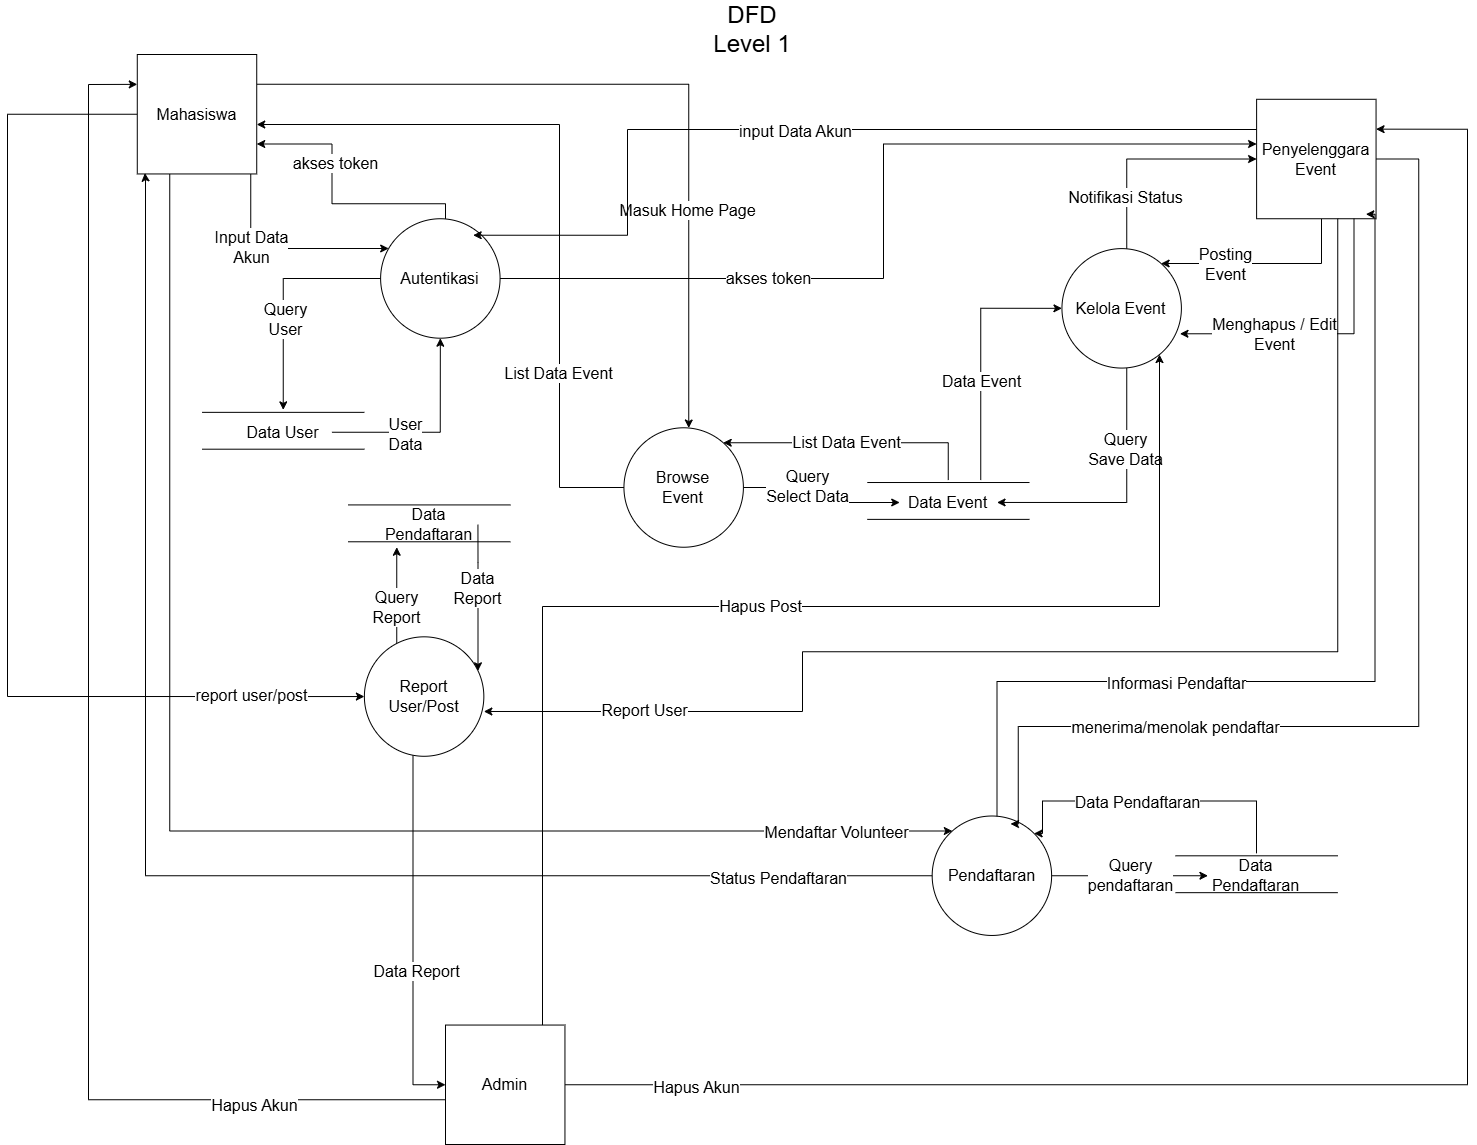

The diagram above was exported from draw.io. Its source (the exported page's mxGraphModel, read from the mxfile embedded in the PNG):
<mxGraphModel dx="4415" dy="1858" grid="1" gridSize="10" guides="1" tooltips="1" connect="1" arrows="1" fold="1" page="1" pageScale="1" pageWidth="850" pageHeight="1100" math="0" shadow="0">
  <root>
    <mxCell id="0" />
    <mxCell id="1" parent="0" />
    <mxCell id="2" parent="1" style="text;html=1;whiteSpace=wrap;strokeColor=none;fillColor=none;align=center;verticalAlign=middle;rounded=0;fontSize=24;" value="DFD Level 1" vertex="1">
      <mxGeometry height="30" width="110" x="1450" y="210" as="geometry" />
    </mxCell>
    <mxCell id="3" edge="1" parent="1" source="11" style="edgeStyle=orthogonalEdgeStyle;rounded=0;orthogonalLoop=1;jettySize=auto;html=1;fontSize=16;" target="16">
      <mxGeometry relative="1" as="geometry">
        <Array as="points">
          <mxPoint x="1003.3333333333334" y="444.1095890410959" />
        </Array>
      </mxGeometry>
    </mxCell>
    <mxCell id="4" connectable="0" parent="3" style="edgeLabel;html=1;align=center;verticalAlign=middle;resizable=0;points=[];fontSize=16;" value="Input Data&lt;div&gt;Akun&lt;/div&gt;" vertex="1">
      <mxGeometry relative="1" x="-0.3167" y="-1" as="geometry">
        <mxPoint as="offset" />
      </mxGeometry>
    </mxCell>
    <mxCell id="5" edge="1" parent="1" source="11" style="edgeStyle=orthogonalEdgeStyle;rounded=0;orthogonalLoop=1;jettySize=auto;html=1;fontSize=16;" target="26">
      <mxGeometry relative="1" as="geometry">
        <Array as="points">
          <mxPoint x="1441.3333333333335" y="279.86301369863014" />
        </Array>
      </mxGeometry>
    </mxCell>
    <mxCell id="6" connectable="0" parent="5" style="edgeLabel;html=1;align=center;verticalAlign=middle;resizable=0;points=[];fontSize=16;" value="Masuk Home Page" vertex="1">
      <mxGeometry relative="1" x="0.4354" y="-2" as="geometry">
        <mxPoint as="offset" />
      </mxGeometry>
    </mxCell>
    <mxCell id="7" edge="1" parent="1" source="11" style="edgeStyle=orthogonalEdgeStyle;rounded=0;orthogonalLoop=1;jettySize=auto;html=1;fontSize=16;" target="45">
      <mxGeometry relative="1" as="geometry">
        <Array as="points">
          <mxPoint x="922.2222222222222" y="1026.4383561643835" />
        </Array>
      </mxGeometry>
    </mxCell>
    <mxCell id="8" connectable="0" parent="7" style="edgeLabel;html=1;align=center;verticalAlign=middle;resizable=0;points=[];fontSize=16;" value="Mendaftar Volunteer" vertex="1">
      <mxGeometry relative="1" x="0.8359" as="geometry">
        <mxPoint as="offset" />
      </mxGeometry>
    </mxCell>
    <mxCell id="9" edge="1" parent="1" source="11" style="edgeStyle=orthogonalEdgeStyle;rounded=0;orthogonalLoop=1;jettySize=auto;html=1;entryX=0;entryY=0.5;entryDx=0;entryDy=0;fontSize=16;" target="61">
      <mxGeometry relative="1" as="geometry">
        <Array as="points">
          <mxPoint x="760" y="309.7260273972603" />
          <mxPoint x="760" y="892.054794520548" />
        </Array>
      </mxGeometry>
    </mxCell>
    <mxCell id="10" connectable="0" parent="9" style="edgeLabel;html=1;align=center;verticalAlign=middle;resizable=0;points=[];fontSize=16;" value="report user/post" vertex="1">
      <mxGeometry relative="1" x="0.7884" y="2" as="geometry">
        <mxPoint as="offset" />
      </mxGeometry>
    </mxCell>
    <mxCell id="11" parent="1" style="whiteSpace=wrap;html=1;aspect=fixed;fontSize=16;" value="Mahasiswa" vertex="1">
      <mxGeometry height="119.45205479452055" width="119.45205479452055" x="889.7777777777778" y="250" as="geometry" />
    </mxCell>
    <mxCell id="12" edge="1" parent="1" source="16" style="edgeStyle=orthogonalEdgeStyle;rounded=0;orthogonalLoop=1;jettySize=auto;html=1;fontSize=16;" target="20">
      <mxGeometry relative="1" as="geometry" />
    </mxCell>
    <mxCell id="13" connectable="0" parent="12" style="edgeLabel;html=1;align=center;verticalAlign=middle;resizable=0;points=[];fontSize=16;" value="Query&lt;div&gt;User&lt;/div&gt;" vertex="1">
      <mxGeometry relative="1" x="0.2063" y="1" as="geometry">
        <mxPoint as="offset" />
      </mxGeometry>
    </mxCell>
    <mxCell id="14" edge="1" parent="1" source="16" style="edgeStyle=orthogonalEdgeStyle;rounded=0;orthogonalLoop=1;jettySize=auto;html=1;fontSize=16;" target="11">
      <mxGeometry relative="1" as="geometry">
        <Array as="points">
          <mxPoint x="1198" y="399.31506849315065" />
          <mxPoint x="1084.4444444444443" y="399.31506849315065" />
          <mxPoint x="1084.4444444444443" y="339.5890410958904" />
        </Array>
      </mxGeometry>
    </mxCell>
    <mxCell id="15" connectable="0" parent="14" style="edgeLabel;html=1;align=center;verticalAlign=middle;resizable=0;points=[];fontSize=16;" value="akses token" vertex="1">
      <mxGeometry relative="1" x="0.2895" y="-2" as="geometry">
        <mxPoint as="offset" />
      </mxGeometry>
    </mxCell>
    <mxCell id="16" parent="1" style="ellipse;whiteSpace=wrap;html=1;aspect=fixed;fontSize=16;" value="Autentikasi" vertex="1">
      <mxGeometry height="119.45205479452055" width="119.45205479452055" x="1133.111111111111" y="414.24657534246575" as="geometry" />
    </mxCell>
    <mxCell id="17" edge="1" parent="1" style="shape=link;html=1;rounded=0;width=36.857142857142854;fontSize=16;" value="">
      <mxGeometry relative="1" width="100" as="geometry">
        <mxPoint x="954.6666666666666" y="626.2739726027397" as="sourcePoint" />
        <mxPoint x="1116.888888888889" y="626.2739726027397" as="targetPoint" />
      </mxGeometry>
    </mxCell>
    <mxCell id="18" edge="1" parent="1" source="20" style="edgeStyle=orthogonalEdgeStyle;rounded=0;orthogonalLoop=1;jettySize=auto;html=1;fontSize=16;" target="16">
      <mxGeometry relative="1" as="geometry" />
    </mxCell>
    <mxCell id="19" connectable="0" parent="18" style="edgeLabel;html=1;align=center;verticalAlign=middle;resizable=0;points=[];fontSize=16;" value="User&lt;div&gt;Data&lt;/div&gt;" vertex="1">
      <mxGeometry relative="1" x="-0.2891" y="-1" as="geometry">
        <mxPoint as="offset" />
      </mxGeometry>
    </mxCell>
    <mxCell id="20" parent="1" style="text;html=1;whiteSpace=wrap;strokeColor=none;fillColor=none;align=center;verticalAlign=middle;rounded=0;fontSize=16;" value="Data User" vertex="1">
      <mxGeometry height="44.794520547945204" width="97.33333333333333" x="987.1111111111111" y="605.3698630136987" as="geometry" />
    </mxCell>
    <mxCell id="21" connectable="0" parent="1" style="group;fontSize=16;" value="" vertex="1">
      <mxGeometry height="44.794520547945204" width="162.22222222222223" x="1619.7777777777778" y="675.5479452054794" as="geometry" />
    </mxCell>
    <mxCell id="22" edge="1" parent="21" style="shape=link;html=1;rounded=0;width=36.857142857142854;fontSize=16;" value="">
      <mxGeometry relative="1" width="100" as="geometry">
        <mxPoint y="20.904109589041095" as="sourcePoint" />
        <mxPoint x="162.22222222222223" y="20.904109589041095" as="targetPoint" />
      </mxGeometry>
    </mxCell>
    <mxCell id="23" parent="21" style="text;html=1;whiteSpace=wrap;strokeColor=none;fillColor=none;align=center;verticalAlign=middle;rounded=0;fontSize=16;" value="Data Event" vertex="1">
      <mxGeometry height="44.794520547945204" width="97.33333333333333" x="32.44444444444444" as="geometry" />
    </mxCell>
    <mxCell id="24" edge="1" parent="1" source="26" style="edgeStyle=orthogonalEdgeStyle;rounded=0;orthogonalLoop=1;jettySize=auto;html=1;fontSize=16;" target="23">
      <mxGeometry relative="1" as="geometry" />
    </mxCell>
    <mxCell id="25" connectable="0" parent="24" style="edgeLabel;html=1;align=center;verticalAlign=middle;resizable=0;points=[];fontSize=16;" value="Query&lt;div&gt;Select Data&lt;/div&gt;" vertex="1">
      <mxGeometry relative="1" x="-0.284" y="2" as="geometry">
        <mxPoint as="offset" />
      </mxGeometry>
    </mxCell>
    <mxCell id="26" parent="1" style="ellipse;whiteSpace=wrap;html=1;aspect=fixed;fontSize=16;" value="Browse&lt;div&gt;Event&lt;/div&gt;" vertex="1">
      <mxGeometry height="119.45205479452055" width="119.45205479452055" x="1376.4444444444443" y="623.2876712328767" as="geometry" />
    </mxCell>
    <mxCell id="27" edge="1" parent="1" source="26" style="edgeStyle=orthogonalEdgeStyle;rounded=0;orthogonalLoop=1;jettySize=auto;html=1;fontSize=16;" target="11">
      <mxGeometry relative="1" as="geometry">
        <Array as="points">
          <mxPoint x="1312" y="683" />
          <mxPoint x="1312" y="320" />
        </Array>
      </mxGeometry>
    </mxCell>
    <mxCell id="28" connectable="0" parent="27" style="edgeLabel;html=1;align=center;verticalAlign=middle;resizable=0;points=[];fontSize=16;" value="List Data Event" vertex="1">
      <mxGeometry relative="1" x="-0.504" y="2" as="geometry">
        <mxPoint as="offset" />
      </mxGeometry>
    </mxCell>
    <mxCell id="29" edge="1" parent="1" source="23" style="edgeStyle=orthogonalEdgeStyle;rounded=0;orthogonalLoop=1;jettySize=auto;html=1;fontSize=16;" target="26">
      <mxGeometry relative="1" as="geometry">
        <Array as="points">
          <mxPoint x="1700.888888888889" y="638.2191780821918" />
        </Array>
      </mxGeometry>
    </mxCell>
    <mxCell id="30" connectable="0" parent="29" style="edgeLabel;html=1;align=center;verticalAlign=middle;resizable=0;points=[];fontSize=16;" value="List Data Event" vertex="1">
      <mxGeometry relative="1" x="0.0695" y="-2" as="geometry">
        <mxPoint as="offset" />
      </mxGeometry>
    </mxCell>
    <mxCell id="31" edge="1" parent="1" source="35" style="edgeStyle=orthogonalEdgeStyle;rounded=0;orthogonalLoop=1;jettySize=auto;html=1;entryX=1;entryY=0.5;entryDx=0;entryDy=0;fontSize=16;" target="23">
      <mxGeometry relative="1" as="geometry">
        <Array as="points">
          <mxPoint x="1879.3333333333333" y="697.945205479452" />
        </Array>
      </mxGeometry>
    </mxCell>
    <mxCell id="32" connectable="0" parent="31" style="edgeLabel;html=1;align=center;verticalAlign=middle;resizable=0;points=[];fontSize=16;" value="Query&lt;div&gt;Save Data&lt;/div&gt;" vertex="1">
      <mxGeometry relative="1" x="-0.3922" y="-3" as="geometry">
        <mxPoint as="offset" />
      </mxGeometry>
    </mxCell>
    <mxCell id="33" edge="1" parent="1" source="35" style="edgeStyle=orthogonalEdgeStyle;rounded=0;orthogonalLoop=1;jettySize=auto;html=1;entryX=0;entryY=0.5;entryDx=0;entryDy=0;fontSize=16;" target="38">
      <mxGeometry relative="1" as="geometry">
        <Array as="points">
          <mxPoint x="1879.3333333333333" y="354.52054794520546" />
        </Array>
      </mxGeometry>
    </mxCell>
    <mxCell id="34" connectable="0" parent="33" style="edgeLabel;html=1;align=center;verticalAlign=middle;resizable=0;points=[];fontSize=16;" value="Notifikasi Status" vertex="1">
      <mxGeometry relative="1" x="-0.519" y="2" as="geometry">
        <mxPoint as="offset" />
      </mxGeometry>
    </mxCell>
    <mxCell id="35" parent="1" style="ellipse;whiteSpace=wrap;html=1;aspect=fixed;fontSize=16;" value="Kelola Event" vertex="1">
      <mxGeometry height="119.45205479452055" width="119.45205479452055" x="1814.4444444444443" y="444.1095890410959" as="geometry" />
    </mxCell>
    <mxCell id="36" edge="1" parent="1" source="38" style="edgeStyle=orthogonalEdgeStyle;rounded=0;orthogonalLoop=1;jettySize=auto;html=1;fontSize=16;" target="35">
      <mxGeometry relative="1" as="geometry">
        <Array as="points">
          <mxPoint x="2074" y="459.04109589041093" />
        </Array>
      </mxGeometry>
    </mxCell>
    <mxCell id="37" connectable="0" parent="36" style="edgeLabel;html=1;align=center;verticalAlign=middle;resizable=0;points=[];fontSize=16;" value="Posting&lt;div&gt;Event&lt;/div&gt;" vertex="1">
      <mxGeometry relative="1" x="0.3857" as="geometry">
        <mxPoint as="offset" />
      </mxGeometry>
    </mxCell>
    <mxCell id="38" parent="1" style="whiteSpace=wrap;html=1;aspect=fixed;fontSize=16;" value="Penyelenggara&lt;div&gt;Event&lt;/div&gt;" vertex="1">
      <mxGeometry height="119.45205479452055" width="119.45205479452055" x="2009.111111111111" y="294.7945205479452" as="geometry" />
    </mxCell>
    <mxCell id="39" edge="1" parent="1" source="23" style="edgeStyle=orthogonalEdgeStyle;rounded=0;orthogonalLoop=1;jettySize=auto;html=1;entryX=0;entryY=0.5;entryDx=0;entryDy=0;fontSize=16;" target="35">
      <mxGeometry relative="1" as="geometry">
        <Array as="points">
          <mxPoint x="1733.3333333333335" y="503.83561643835617" />
        </Array>
      </mxGeometry>
    </mxCell>
    <mxCell id="40" connectable="0" parent="39" style="edgeLabel;html=1;align=center;verticalAlign=middle;resizable=0;points=[];fontSize=16;" value="Data Event" vertex="1">
      <mxGeometry relative="1" x="-0.2" y="1" as="geometry">
        <mxPoint as="offset" />
      </mxGeometry>
    </mxCell>
    <mxCell id="41" edge="1" parent="1" source="38" style="edgeStyle=orthogonalEdgeStyle;rounded=0;orthogonalLoop=1;jettySize=auto;html=1;entryX=0.988;entryY=0.713;entryDx=0;entryDy=0;entryPerimeter=0;fontSize=16;" target="35">
      <mxGeometry relative="1" as="geometry">
        <Array as="points">
          <mxPoint x="2106.4444444444443" y="529.2191780821918" />
        </Array>
      </mxGeometry>
    </mxCell>
    <mxCell id="42" connectable="0" parent="41" style="edgeLabel;html=1;align=center;verticalAlign=middle;resizable=0;points=[];fontSize=16;" value="Menghapus / Edit&lt;div&gt;Event&lt;/div&gt;" vertex="1">
      <mxGeometry relative="1" x="0.416" y="-1" as="geometry">
        <mxPoint x="9" as="offset" />
      </mxGeometry>
    </mxCell>
    <mxCell id="43" edge="1" parent="1" source="45" style="edgeStyle=orthogonalEdgeStyle;rounded=0;orthogonalLoop=1;jettySize=auto;html=1;fontSize=16;" target="48">
      <mxGeometry relative="1" as="geometry" />
    </mxCell>
    <mxCell id="44" connectable="0" parent="43" style="edgeLabel;html=1;align=center;verticalAlign=middle;resizable=0;points=[];fontSize=16;" value="Query&lt;div&gt;pendaftaran&lt;/div&gt;" vertex="1">
      <mxGeometry relative="1" x="-0.0138" y="2" as="geometry">
        <mxPoint as="offset" />
      </mxGeometry>
    </mxCell>
    <mxCell id="45" parent="1" style="ellipse;whiteSpace=wrap;html=1;aspect=fixed;fontSize=16;" value="Pendaftaran" vertex="1">
      <mxGeometry height="119.45205479452055" width="119.45205479452055" x="1684.6666666666665" y="1011.5068493150685" as="geometry" />
    </mxCell>
    <mxCell id="46" connectable="0" parent="1" style="group;fontSize=16;" value="" vertex="1">
      <mxGeometry height="44.794520547945204" width="162.22222222222223" x="1928" y="1048.8356164383563" as="geometry" />
    </mxCell>
    <mxCell id="47" edge="1" parent="46" style="shape=link;html=1;rounded=0;width=36.857142857142854;fontSize=16;" value="">
      <mxGeometry relative="1" width="100" as="geometry">
        <mxPoint y="20.904109589041095" as="sourcePoint" />
        <mxPoint x="162.22222222222223" y="20.904109589041095" as="targetPoint" />
      </mxGeometry>
    </mxCell>
    <mxCell id="48" parent="46" style="text;html=1;whiteSpace=wrap;strokeColor=none;fillColor=none;align=center;verticalAlign=middle;rounded=0;fontSize=16;" value="Data Pendaftaran" vertex="1">
      <mxGeometry height="44.794520547945204" width="97.33333333333333" x="32.44444444444444" as="geometry" />
    </mxCell>
    <mxCell id="49" edge="1" parent="1" source="48" style="edgeStyle=orthogonalEdgeStyle;rounded=0;orthogonalLoop=1;jettySize=auto;html=1;entryX=1;entryY=0;entryDx=0;entryDy=0;fontSize=16;" target="45">
      <mxGeometry relative="1" as="geometry">
        <Array as="points">
          <mxPoint x="2009.111111111111" y="996.5753424657535" />
          <mxPoint x="1794.9777777777779" y="996.5753424657535" />
        </Array>
      </mxGeometry>
    </mxCell>
    <mxCell id="50" connectable="0" parent="49" style="edgeLabel;html=1;align=center;verticalAlign=middle;resizable=0;points=[];fontSize=16;" value="Data Pendaftaran" vertex="1">
      <mxGeometry relative="1" x="0.1247" as="geometry">
        <mxPoint as="offset" />
      </mxGeometry>
    </mxCell>
    <mxCell id="51" edge="1" parent="1" source="45" style="edgeStyle=orthogonalEdgeStyle;rounded=0;orthogonalLoop=1;jettySize=auto;html=1;entryX=0.064;entryY=0.993;entryDx=0;entryDy=0;entryPerimeter=0;fontSize=16;" target="11">
      <mxGeometry relative="1" as="geometry">
        <Array as="points">
          <mxPoint x="897.8888888888889" y="1071.2328767123288" />
          <mxPoint x="897.8888888888889" y="375.4246575342466" />
          <mxPoint x="897.8888888888889" y="375.4246575342466" />
        </Array>
      </mxGeometry>
    </mxCell>
    <mxCell id="52" connectable="0" parent="51" style="edgeLabel;html=1;align=center;verticalAlign=middle;resizable=0;points=[];fontSize=16;" value="Status Pendaftaran" vertex="1">
      <mxGeometry relative="1" x="-0.7922" y="1" as="geometry">
        <mxPoint as="offset" />
      </mxGeometry>
    </mxCell>
    <mxCell id="53" edge="1" parent="1" source="45" style="edgeStyle=orthogonalEdgeStyle;rounded=0;orthogonalLoop=1;jettySize=auto;html=1;entryX=0.915;entryY=0.962;entryDx=0;entryDy=0;entryPerimeter=0;fontSize=16;" target="38">
      <mxGeometry relative="1" as="geometry">
        <Array as="points">
          <mxPoint x="1749.5555555555557" y="877.1232876712329" />
          <mxPoint x="2127.5333333333333" y="877.1232876712329" />
        </Array>
      </mxGeometry>
    </mxCell>
    <mxCell id="54" connectable="0" parent="53" style="edgeLabel;html=1;align=center;verticalAlign=middle;resizable=0;points=[];fontSize=16;" value="Informasi Pendaftar" vertex="1">
      <mxGeometry relative="1" x="-0.3656" y="-1" as="geometry">
        <mxPoint as="offset" />
      </mxGeometry>
    </mxCell>
    <mxCell id="55" edge="1" parent="1" source="38" style="edgeStyle=orthogonalEdgeStyle;rounded=0;orthogonalLoop=1;jettySize=auto;html=1;entryX=0.656;entryY=0.066;entryDx=0;entryDy=0;entryPerimeter=0;fontSize=16;" target="45">
      <mxGeometry relative="1" as="geometry">
        <Array as="points">
          <mxPoint x="2171.333333333333" y="354.52054794520546" />
          <mxPoint x="2171.333333333333" y="921.917808219178" />
          <mxPoint x="1770.6444444444446" y="921.917808219178" />
        </Array>
      </mxGeometry>
    </mxCell>
    <mxCell id="56" connectable="0" parent="55" style="edgeLabel;html=1;align=center;verticalAlign=middle;resizable=0;points=[];fontSize=16;" value="menerima/menolak pendaftar" vertex="1">
      <mxGeometry relative="1" x="0.5324" as="geometry">
        <mxPoint as="offset" />
      </mxGeometry>
    </mxCell>
    <mxCell id="57" edge="1" parent="1" source="61" style="edgeStyle=orthogonalEdgeStyle;rounded=0;orthogonalLoop=1;jettySize=auto;html=1;fontSize=16;" target="64">
      <mxGeometry relative="1" as="geometry">
        <Array as="points">
          <mxPoint x="1149.3333333333333" y="772.6027397260274" />
          <mxPoint x="1149.3333333333333" y="772.6027397260274" />
        </Array>
      </mxGeometry>
    </mxCell>
    <mxCell id="58" connectable="0" parent="57" style="edgeLabel;html=1;align=center;verticalAlign=middle;resizable=0;points=[];fontSize=16;" value="Query&lt;div&gt;Report&lt;/div&gt;" vertex="1">
      <mxGeometry relative="1" x="-0.2429" y="1" as="geometry">
        <mxPoint as="offset" />
      </mxGeometry>
    </mxCell>
    <mxCell id="59" edge="1" parent="1" source="61" style="edgeStyle=orthogonalEdgeStyle;rounded=0;orthogonalLoop=1;jettySize=auto;html=1;entryX=0;entryY=0.5;entryDx=0;entryDy=0;fontSize=16;" target="71">
      <mxGeometry relative="1" as="geometry">
        <Array as="points">
          <mxPoint x="1165.5555555555557" y="1280.2739726027396" />
        </Array>
      </mxGeometry>
    </mxCell>
    <mxCell id="60" connectable="0" parent="59" style="edgeLabel;html=1;align=center;verticalAlign=middle;resizable=0;points=[];fontSize=16;" value="Data Report" vertex="1">
      <mxGeometry relative="1" x="0.1863" y="2" as="geometry">
        <mxPoint as="offset" />
      </mxGeometry>
    </mxCell>
    <mxCell id="61" parent="1" style="ellipse;whiteSpace=wrap;html=1;aspect=fixed;fontSize=16;" value="Report&lt;div&gt;User/Post&lt;/div&gt;" vertex="1">
      <mxGeometry height="119.45205479452055" width="119.45205479452055" x="1116.888888888889" y="832.3287671232877" as="geometry" />
    </mxCell>
    <mxCell id="62" connectable="0" parent="1" style="group;fontSize=16;" value="" vertex="1">
      <mxGeometry height="44.794520547945204" width="162.22222222222223" x="1100.6666666666667" y="697.945205479452" as="geometry" />
    </mxCell>
    <mxCell id="63" edge="1" parent="62" style="shape=link;html=1;rounded=0;width=36.857142857142854;fontSize=16;" value="">
      <mxGeometry relative="1" width="100" as="geometry">
        <mxPoint y="20.904109589041095" as="sourcePoint" />
        <mxPoint x="162.22222222222223" y="20.904109589041095" as="targetPoint" />
      </mxGeometry>
    </mxCell>
    <mxCell id="64" parent="62" style="text;html=1;whiteSpace=wrap;strokeColor=none;fillColor=none;align=center;verticalAlign=middle;rounded=0;fontSize=16;" value="Data Pendaftaran" vertex="1">
      <mxGeometry height="44.794520547945204" width="97.33333333333333" x="32.44444444444444" as="geometry" />
    </mxCell>
    <mxCell id="65" edge="1" parent="1" source="64" style="edgeStyle=orthogonalEdgeStyle;rounded=0;orthogonalLoop=1;jettySize=auto;html=1;fontSize=16;" target="61">
      <mxGeometry relative="1" as="geometry">
        <Array as="points">
          <mxPoint x="1230.4444444444443" y="757.6712328767123" />
          <mxPoint x="1230.4444444444443" y="757.6712328767123" />
        </Array>
      </mxGeometry>
    </mxCell>
    <mxCell id="66" connectable="0" parent="65" style="edgeLabel;html=1;align=center;verticalAlign=middle;resizable=0;points=[];fontSize=16;" value="Data&lt;div&gt;Report&lt;/div&gt;" vertex="1">
      <mxGeometry relative="1" x="-0.1418" y="-2" as="geometry">
        <mxPoint as="offset" />
      </mxGeometry>
    </mxCell>
    <mxCell id="67" edge="1" parent="1" source="71" style="edgeStyle=orthogonalEdgeStyle;rounded=0;orthogonalLoop=1;jettySize=auto;html=1;entryX=0;entryY=0.25;entryDx=0;entryDy=0;fontSize=16;" target="11">
      <mxGeometry relative="1" as="geometry">
        <Array as="points">
          <mxPoint x="841.1111111111111" y="1295.2054794520548" />
          <mxPoint x="841.1111111111111" y="279.86301369863014" />
        </Array>
      </mxGeometry>
    </mxCell>
    <mxCell id="68" connectable="0" parent="67" style="edgeLabel;html=1;align=center;verticalAlign=middle;resizable=0;points=[];fontSize=16;" value="Hapus Akun" vertex="1">
      <mxGeometry relative="1" x="-0.7283" y="5" as="geometry">
        <mxPoint as="offset" />
      </mxGeometry>
    </mxCell>
    <mxCell id="69" edge="1" parent="1" source="71" style="edgeStyle=orthogonalEdgeStyle;rounded=0;orthogonalLoop=1;jettySize=auto;html=1;entryX=1;entryY=0.25;entryDx=0;entryDy=0;fontSize=16;" target="38">
      <mxGeometry relative="1" as="geometry">
        <Array as="points">
          <mxPoint x="2220" y="1280.2739726027396" />
          <mxPoint x="2220" y="324.6575342465753" />
        </Array>
      </mxGeometry>
    </mxCell>
    <mxCell id="70" connectable="0" parent="69" style="edgeLabel;html=1;align=center;verticalAlign=middle;resizable=0;points=[];fontSize=16;" value="Hapus Akun" vertex="1">
      <mxGeometry relative="1" x="-0.8668" y="-1" as="geometry">
        <mxPoint as="offset" />
      </mxGeometry>
    </mxCell>
    <mxCell id="71" parent="1" style="whiteSpace=wrap;html=1;aspect=fixed;fontSize=16;" value="Admin" vertex="1">
      <mxGeometry height="119.45205479452055" width="119.45205479452055" x="1198" y="1220.5479452054794" as="geometry" />
    </mxCell>
    <mxCell id="72" edge="1" parent="1" source="71" style="edgeStyle=orthogonalEdgeStyle;rounded=0;orthogonalLoop=1;jettySize=auto;html=1;fontSize=16;" target="35">
      <mxGeometry relative="1" as="geometry">
        <Array as="points">
          <mxPoint x="1295" y="802" />
          <mxPoint x="1912" y="802" />
        </Array>
      </mxGeometry>
    </mxCell>
    <mxCell id="73" connectable="0" parent="72" style="edgeLabel;html=1;align=center;verticalAlign=middle;resizable=0;points=[];fontSize=16;" value="Hapus Post" vertex="1">
      <mxGeometry relative="1" x="-0.0143" y="1" as="geometry">
        <mxPoint as="offset" />
      </mxGeometry>
    </mxCell>
    <mxCell id="74" edge="1" parent="1" source="38" style="edgeStyle=orthogonalEdgeStyle;rounded=0;orthogonalLoop=1;jettySize=auto;html=1;entryX=1;entryY=0.625;entryDx=0;entryDy=0;entryPerimeter=0;fontSize=16;" target="61">
      <mxGeometry relative="1" as="geometry">
        <Array as="points">
          <mxPoint x="2090.222222222222" y="847.2602739726027" />
          <mxPoint x="1554.888888888889" y="847.2602739726027" />
          <mxPoint x="1554.888888888889" y="906.986301369863" />
        </Array>
      </mxGeometry>
    </mxCell>
    <mxCell id="75" connectable="0" parent="74" style="edgeLabel;html=1;align=center;verticalAlign=middle;resizable=0;points=[];fontSize=16;" value="Report User" vertex="1">
      <mxGeometry relative="1" x="0.7639" y="-2" as="geometry">
        <mxPoint as="offset" />
      </mxGeometry>
    </mxCell>
    <mxCell id="76" edge="1" parent="1" source="38" style="edgeStyle=orthogonalEdgeStyle;rounded=0;orthogonalLoop=1;jettySize=auto;html=1;entryX=0.775;entryY=0.138;entryDx=0;entryDy=0;entryPerimeter=0;fontSize=16;" target="16">
      <mxGeometry relative="1" as="geometry">
        <Array as="points">
          <mxPoint x="1380" y="325" />
          <mxPoint x="1380" y="431" />
        </Array>
      </mxGeometry>
    </mxCell>
    <mxCell id="77" connectable="0" parent="76" style="edgeLabel;html=1;align=center;verticalAlign=middle;resizable=0;points=[];fontSize=16;" value="input Data Akun" vertex="1">
      <mxGeometry relative="1" x="0.0396" y="1" as="geometry">
        <mxPoint as="offset" />
      </mxGeometry>
    </mxCell>
    <mxCell id="78" edge="1" parent="1" source="16" style="edgeStyle=orthogonalEdgeStyle;rounded=0;orthogonalLoop=1;jettySize=auto;html=1;fontSize=16;" target="38">
      <mxGeometry relative="1" as="geometry">
        <Array as="points">
          <mxPoint x="1636" y="473.972602739726" />
          <mxPoint x="1636" y="339.5890410958904" />
        </Array>
      </mxGeometry>
    </mxCell>
    <mxCell id="79" connectable="0" parent="78" style="edgeLabel;html=1;align=center;verticalAlign=middle;resizable=0;points=[];fontSize=16;" value="akses token" vertex="1">
      <mxGeometry relative="1" x="-0.4022" y="1" as="geometry">
        <mxPoint as="offset" />
      </mxGeometry>
    </mxCell>
  </root>
</mxGraphModel>